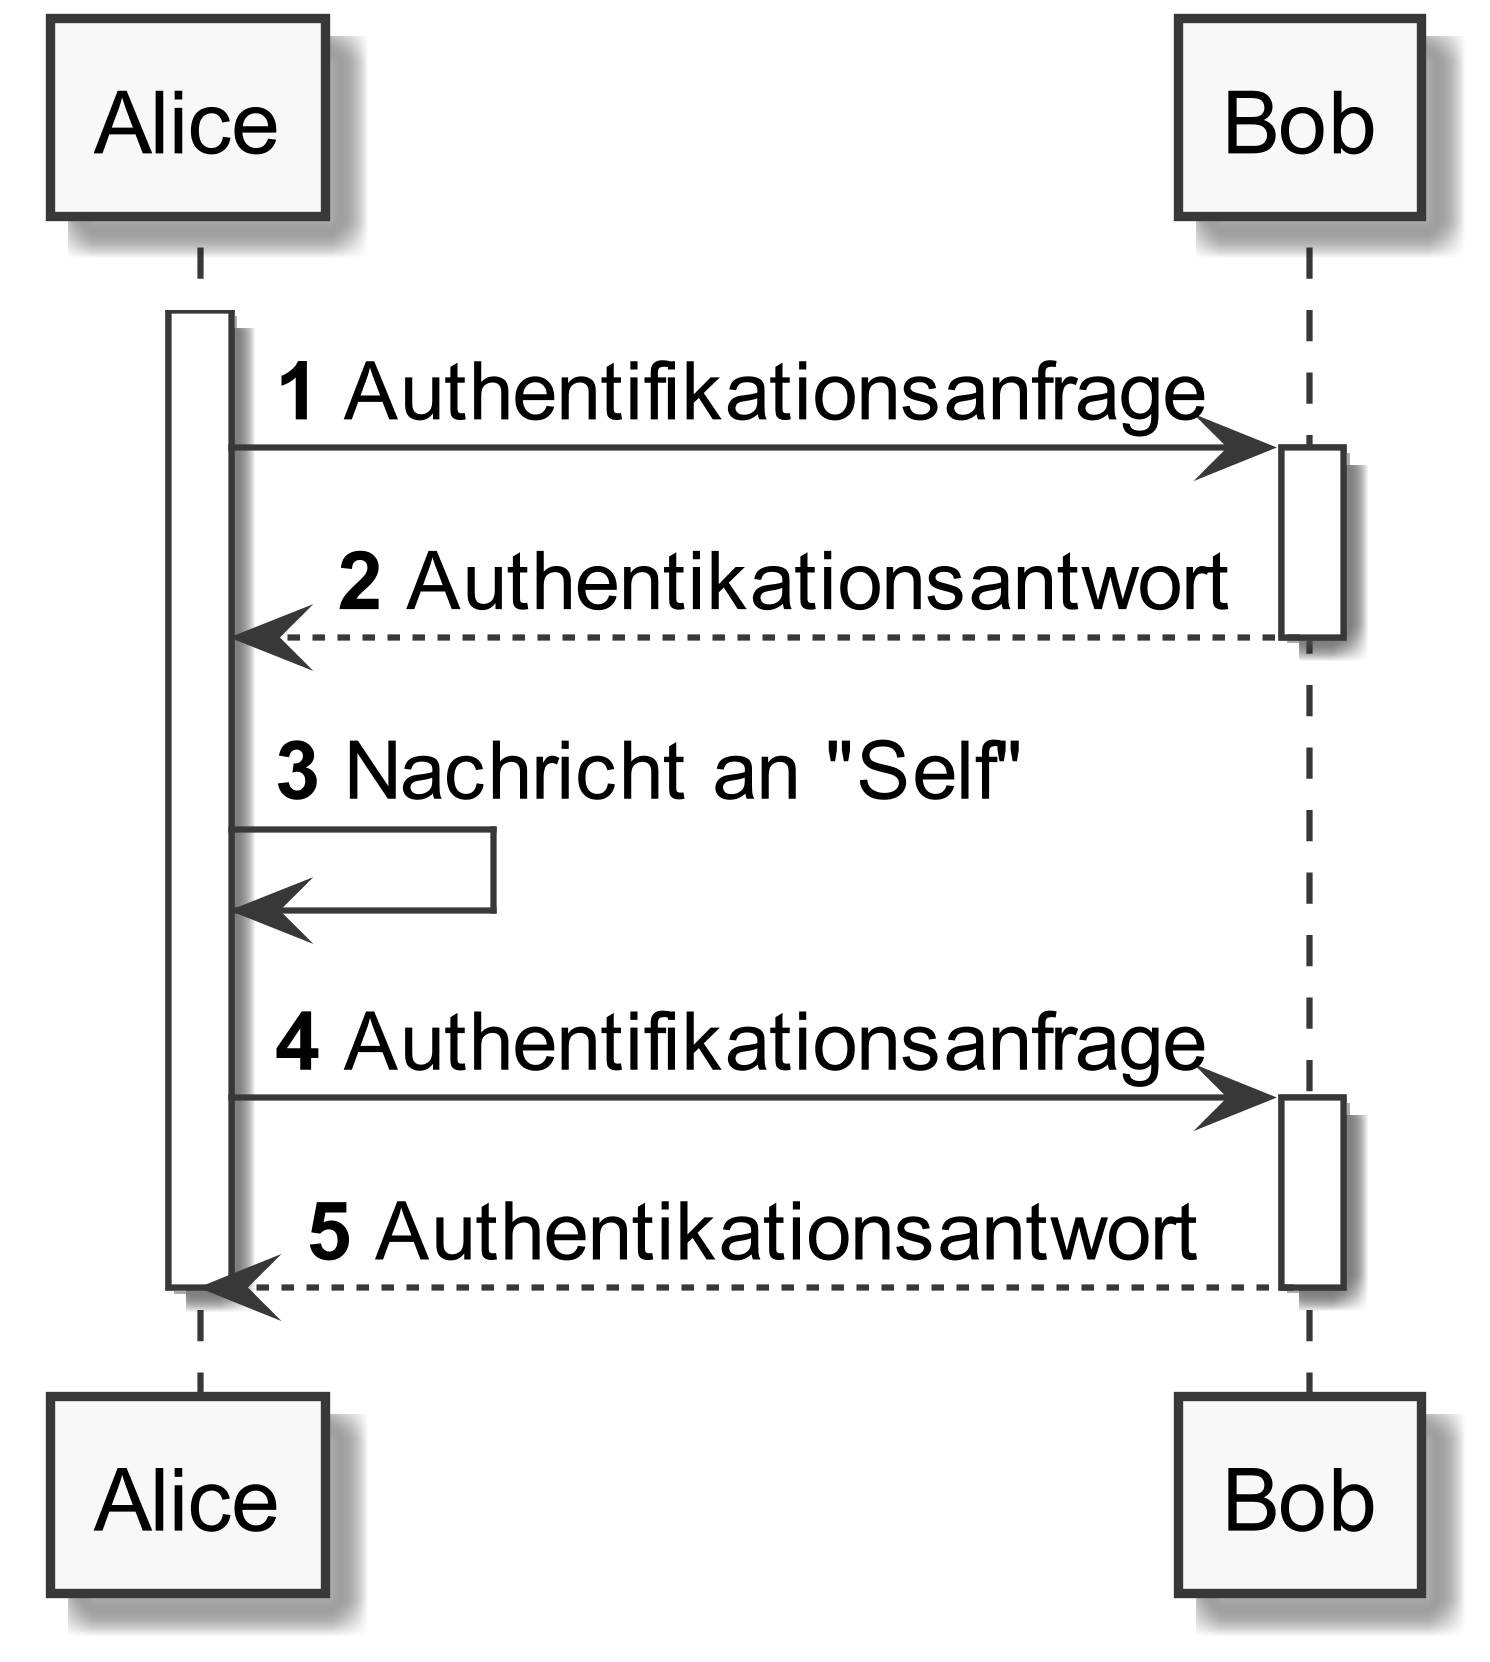

The diagram above was rendered by PlantUML. Its source (embedded in the PNG):
@startuml
skinparamlocked dpi 600
skinparamlocked monochrome true
skinparamlocked classFontName DejaVu Sans
skinparamlocked classAttributeFontName DejaVu Sans
autonumber
activate Alice
Alice -> Bob: Authentifikationsanfrage
activate Bob
Bob --> Alice: Authentikationsantwort
deactivate Bob
Alice -> Alice: Nachricht an "Self"
Alice -> Bob: Authentifikationsanfrage
activate Bob
Bob --> Alice: Authentikationsantwort
deactivate Bob
deactivate Alice
@enduml